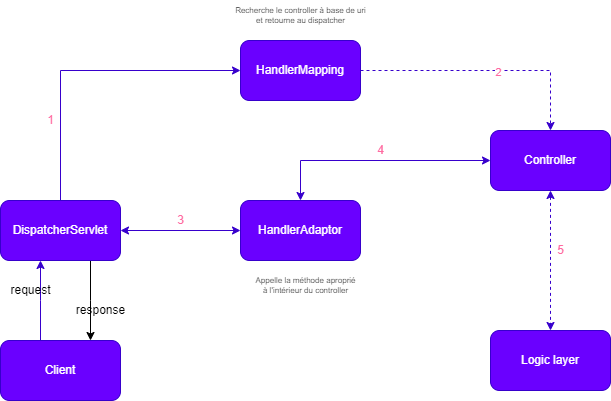

The diagram above was exported from draw.io. Its source (the exported page's mxGraphModel, read from the mxfile embedded in the PNG):
<mxGraphModel dx="868" dy="520" grid="1" gridSize="10" guides="1" tooltips="1" connect="1" arrows="1" fold="1" page="1" pageScale="1" pageWidth="827" pageHeight="1169" math="0" shadow="0">
  <root>
    <mxCell id="0" />
    <mxCell id="1" parent="0" />
    <mxCell id="wxBxO7ezlBik_cMC4Qly-4" value="" style="edgeStyle=orthogonalEdgeStyle;rounded=0;orthogonalLoop=1;jettySize=auto;html=1;fillColor=#6a00ff;strokeColor=#3700CC;" edge="1" parent="1" source="wxBxO7ezlBik_cMC4Qly-2" target="wxBxO7ezlBik_cMC4Qly-3">
      <mxGeometry relative="1" as="geometry">
        <Array as="points">
          <mxPoint x="110" y="360" />
          <mxPoint x="110" y="360" />
        </Array>
      </mxGeometry>
    </mxCell>
    <mxCell id="wxBxO7ezlBik_cMC4Qly-2" value="Client" style="rounded=1;whiteSpace=wrap;html=1;fillColor=#6a00ff;fontColor=#ffffff;strokeColor=#3700CC;" vertex="1" parent="1">
      <mxGeometry x="70" y="400" width="120" height="60" as="geometry" />
    </mxCell>
    <mxCell id="wxBxO7ezlBik_cMC4Qly-6" value="" style="edgeStyle=orthogonalEdgeStyle;rounded=0;orthogonalLoop=1;jettySize=auto;html=1;exitX=0.5;exitY=0;exitDx=0;exitDy=0;entryX=0;entryY=0.5;entryDx=0;entryDy=0;fillColor=#6a00ff;strokeColor=#3700CC;" edge="1" parent="1" source="wxBxO7ezlBik_cMC4Qly-3" target="wxBxO7ezlBik_cMC4Qly-5">
      <mxGeometry relative="1" as="geometry" />
    </mxCell>
    <mxCell id="wxBxO7ezlBik_cMC4Qly-8" value="" style="edgeStyle=orthogonalEdgeStyle;rounded=0;orthogonalLoop=1;jettySize=auto;html=1;startArrow=classic;startFill=1;fillColor=#6a00ff;strokeColor=#3700CC;" edge="1" parent="1" source="wxBxO7ezlBik_cMC4Qly-3" target="wxBxO7ezlBik_cMC4Qly-7">
      <mxGeometry relative="1" as="geometry" />
    </mxCell>
    <mxCell id="wxBxO7ezlBik_cMC4Qly-17" value="" style="edgeStyle=orthogonalEdgeStyle;rounded=0;orthogonalLoop=1;jettySize=auto;html=1;startArrow=none;startFill=0;" edge="1" parent="1" source="wxBxO7ezlBik_cMC4Qly-3" target="wxBxO7ezlBik_cMC4Qly-2">
      <mxGeometry relative="1" as="geometry">
        <Array as="points">
          <mxPoint x="160" y="360" />
          <mxPoint x="160" y="360" />
        </Array>
      </mxGeometry>
    </mxCell>
    <mxCell id="wxBxO7ezlBik_cMC4Qly-3" value="DispatcherServlet" style="rounded=1;whiteSpace=wrap;html=1;fillColor=#6a00ff;fontColor=#ffffff;strokeColor=#3700CC;" vertex="1" parent="1">
      <mxGeometry x="70" y="260" width="120" height="60" as="geometry" />
    </mxCell>
    <mxCell id="wxBxO7ezlBik_cMC4Qly-11" style="edgeStyle=orthogonalEdgeStyle;rounded=0;orthogonalLoop=1;jettySize=auto;html=1;dashed=1;fillColor=#6a00ff;strokeColor=#3700CC;" edge="1" parent="1" source="wxBxO7ezlBik_cMC4Qly-5" target="wxBxO7ezlBik_cMC4Qly-9">
      <mxGeometry relative="1" as="geometry" />
    </mxCell>
    <mxCell id="wxBxO7ezlBik_cMC4Qly-22" value="2&lt;br&gt;" style="edgeLabel;html=1;align=center;verticalAlign=middle;resizable=0;points=[];fontColor=#FF69A0;" vertex="1" connectable="0" parent="wxBxO7ezlBik_cMC4Qly-11">
      <mxGeometry x="0.096" y="-1" relative="1" as="geometry">
        <mxPoint as="offset" />
      </mxGeometry>
    </mxCell>
    <mxCell id="wxBxO7ezlBik_cMC4Qly-5" value="&lt;span class=&quot;fontstyle0&quot;&gt;HandlerMapping&lt;/span&gt; &lt;br/&gt;" style="rounded=1;whiteSpace=wrap;html=1;fillColor=#6a00ff;fontColor=#ffffff;strokeColor=#3700CC;" vertex="1" parent="1">
      <mxGeometry x="310" y="100" width="120" height="60" as="geometry" />
    </mxCell>
    <mxCell id="wxBxO7ezlBik_cMC4Qly-10" value="" style="edgeStyle=orthogonalEdgeStyle;rounded=0;orthogonalLoop=1;jettySize=auto;html=1;exitX=0.5;exitY=0;exitDx=0;exitDy=0;entryX=0;entryY=0.5;entryDx=0;entryDy=0;startArrow=classic;startFill=1;fillColor=#6a00ff;strokeColor=#3700CC;" edge="1" parent="1" source="wxBxO7ezlBik_cMC4Qly-7" target="wxBxO7ezlBik_cMC4Qly-9">
      <mxGeometry relative="1" as="geometry" />
    </mxCell>
    <mxCell id="wxBxO7ezlBik_cMC4Qly-7" value="&lt;span class=&quot;fontstyle0&quot;&gt;HandlerAdaptor&lt;/span&gt; &lt;br/&gt;" style="rounded=1;whiteSpace=wrap;html=1;fillColor=#6a00ff;fontColor=#ffffff;strokeColor=#3700CC;" vertex="1" parent="1">
      <mxGeometry x="310" y="260" width="120" height="60" as="geometry" />
    </mxCell>
    <mxCell id="wxBxO7ezlBik_cMC4Qly-14" value="" style="edgeStyle=orthogonalEdgeStyle;rounded=0;orthogonalLoop=1;jettySize=auto;html=1;dashed=1;startArrow=classic;startFill=1;fillColor=#6a00ff;strokeColor=#3700CC;" edge="1" parent="1" source="wxBxO7ezlBik_cMC4Qly-9" target="wxBxO7ezlBik_cMC4Qly-13">
      <mxGeometry relative="1" as="geometry" />
    </mxCell>
    <mxCell id="wxBxO7ezlBik_cMC4Qly-9" value="&lt;span class=&quot;fontstyle0&quot;&gt;Controller&lt;/span&gt;" style="rounded=1;whiteSpace=wrap;html=1;fillColor=#6a00ff;fontColor=#ffffff;strokeColor=#3700CC;" vertex="1" parent="1">
      <mxGeometry x="560" y="190" width="120" height="60" as="geometry" />
    </mxCell>
    <mxCell id="wxBxO7ezlBik_cMC4Qly-13" value="Logic layer" style="rounded=1;whiteSpace=wrap;html=1;fillColor=#6a00ff;fontColor=#ffffff;strokeColor=#3700CC;" vertex="1" parent="1">
      <mxGeometry x="560" y="390" width="120" height="60" as="geometry" />
    </mxCell>
    <mxCell id="wxBxO7ezlBik_cMC4Qly-18" value="request&lt;br&gt;" style="text;html=1;align=center;verticalAlign=middle;resizable=0;points=[];autosize=1;strokeColor=none;fillColor=none;" vertex="1" parent="1">
      <mxGeometry x="70" y="335" width="60" height="30" as="geometry" />
    </mxCell>
    <mxCell id="wxBxO7ezlBik_cMC4Qly-19" value="response&lt;br&gt;" style="text;html=1;align=center;verticalAlign=middle;resizable=0;points=[];autosize=1;strokeColor=none;fillColor=none;" vertex="1" parent="1">
      <mxGeometry x="135" y="355" width="70" height="30" as="geometry" />
    </mxCell>
    <mxCell id="wxBxO7ezlBik_cMC4Qly-23" value="3&lt;br&gt;" style="text;html=1;align=center;verticalAlign=middle;resizable=0;points=[];autosize=1;strokeColor=none;fillColor=none;fontColor=#FF69A0;" vertex="1" parent="1">
      <mxGeometry x="235" y="265" width="30" height="30" as="geometry" />
    </mxCell>
    <mxCell id="wxBxO7ezlBik_cMC4Qly-24" value="4&lt;br&gt;" style="text;html=1;align=center;verticalAlign=middle;resizable=0;points=[];autosize=1;strokeColor=none;fillColor=none;fontColor=#FF69A0;" vertex="1" parent="1">
      <mxGeometry x="435" y="195" width="30" height="30" as="geometry" />
    </mxCell>
    <mxCell id="wxBxO7ezlBik_cMC4Qly-25" value="5" style="text;html=1;align=center;verticalAlign=middle;resizable=0;points=[];autosize=1;strokeColor=none;fillColor=none;fontColor=#FF69A0;" vertex="1" parent="1">
      <mxGeometry x="615" y="295" width="30" height="30" as="geometry" />
    </mxCell>
    <mxCell id="wxBxO7ezlBik_cMC4Qly-26" value="1" style="text;html=1;align=center;verticalAlign=middle;resizable=0;points=[];autosize=1;strokeColor=none;fillColor=none;fontColor=#FF69A0;" vertex="1" parent="1">
      <mxGeometry x="105" y="165" width="30" height="30" as="geometry" />
    </mxCell>
    <mxCell id="wxBxO7ezlBik_cMC4Qly-28" value="&lt;font color=&quot;#333333&quot; style=&quot;font-size: 8px;&quot;&gt;Recherche le controller à base de uri&lt;br&gt;et retourne au dispatcher&lt;br&gt;&lt;/font&gt;" style="text;html=1;align=center;verticalAlign=middle;resizable=0;points=[];autosize=1;strokeColor=none;fillColor=none;fontColor=#FF69A0;fontSize=8;" vertex="1" parent="1">
      <mxGeometry x="295" y="60" width="150" height="30" as="geometry" />
    </mxCell>
    <mxCell id="wxBxO7ezlBik_cMC4Qly-29" value="&lt;font color=&quot;#333333&quot;&gt;Appelle la méthode aproprié &lt;br&gt;à l'intérieur du controller&lt;br&gt;&lt;/font&gt;" style="text;html=1;align=center;verticalAlign=middle;resizable=0;points=[];autosize=1;strokeColor=none;fillColor=none;fontColor=#FF69A0;fontSize=8;" vertex="1" parent="1">
      <mxGeometry x="315" y="330" width="120" height="30" as="geometry" />
    </mxCell>
    <mxCell id="wxBxO7ezlBik_cMC4Qly-30" value="&lt;font color=&quot;#333333&quot; style=&quot;font-size: 8px;&quot;&gt;&lt;br&gt;&lt;/font&gt;" style="text;html=1;align=center;verticalAlign=middle;resizable=0;points=[];autosize=1;strokeColor=none;fillColor=none;fontColor=#FF69A0;fontSize=8;" vertex="1" parent="1">
      <mxGeometry x="205" y="210" width="20" height="20" as="geometry" />
    </mxCell>
  </root>
</mxGraphModel>